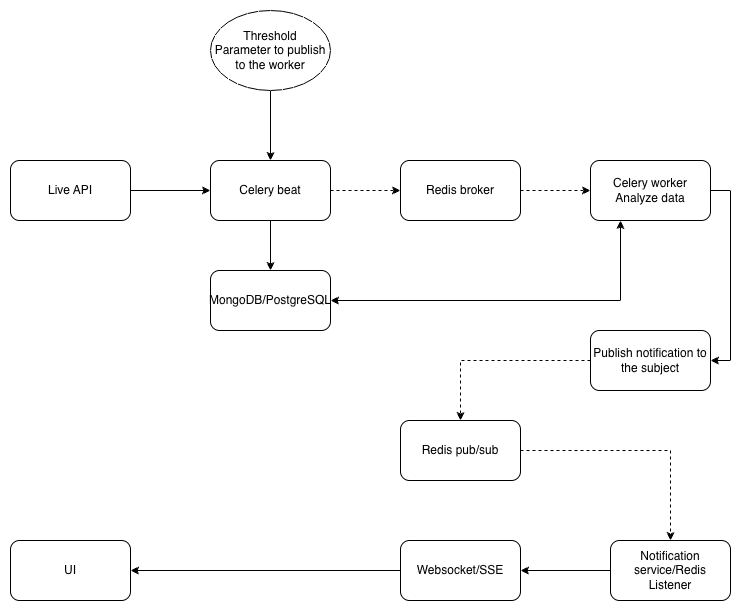

The diagram above was exported from draw.io. Its source (the exported page's mxGraphModel, read from the mxfile embedded in the PNG):
<mxGraphModel dx="2148" dy="725" grid="1" gridSize="10" guides="1" tooltips="1" connect="1" arrows="1" fold="1" page="1" pageScale="1" pageWidth="850" pageHeight="1100" math="0" shadow="0">
  <root>
    <mxCell id="0" />
    <mxCell id="1" parent="0" />
    <mxCell id="iT9TlwirEU6B7ZUORSSE-5" style="edgeStyle=orthogonalEdgeStyle;rounded=0;orthogonalLoop=1;jettySize=auto;html=1;entryX=0;entryY=0.5;entryDx=0;entryDy=0;" parent="1" source="iT9TlwirEU6B7ZUORSSE-1" target="iT9TlwirEU6B7ZUORSSE-2" edge="1">
      <mxGeometry relative="1" as="geometry" />
    </mxCell>
    <mxCell id="iT9TlwirEU6B7ZUORSSE-1" value="&lt;div&gt;Live API&lt;/div&gt;" style="rounded=1;whiteSpace=wrap;html=1;" parent="1" vertex="1">
      <mxGeometry x="-160" y="230" width="120" height="60" as="geometry" />
    </mxCell>
    <mxCell id="iT9TlwirEU6B7ZUORSSE-8" style="edgeStyle=orthogonalEdgeStyle;rounded=0;orthogonalLoop=1;jettySize=auto;html=1;entryX=0;entryY=0.5;entryDx=0;entryDy=0;dashed=1;" parent="1" source="iT9TlwirEU6B7ZUORSSE-2" target="iT9TlwirEU6B7ZUORSSE-7" edge="1">
      <mxGeometry relative="1" as="geometry" />
    </mxCell>
    <mxCell id="iT9TlwirEU6B7ZUORSSE-22" style="edgeStyle=orthogonalEdgeStyle;rounded=0;orthogonalLoop=1;jettySize=auto;html=1;" parent="1" source="iT9TlwirEU6B7ZUORSSE-2" target="iT9TlwirEU6B7ZUORSSE-21" edge="1">
      <mxGeometry relative="1" as="geometry" />
    </mxCell>
    <mxCell id="iT9TlwirEU6B7ZUORSSE-2" value="Celery beat" style="rounded=1;whiteSpace=wrap;html=1;" parent="1" vertex="1">
      <mxGeometry x="40" y="230" width="120" height="60" as="geometry" />
    </mxCell>
    <mxCell id="iT9TlwirEU6B7ZUORSSE-4" style="edgeStyle=orthogonalEdgeStyle;rounded=0;orthogonalLoop=1;jettySize=auto;html=1;" parent="1" source="iT9TlwirEU6B7ZUORSSE-3" target="iT9TlwirEU6B7ZUORSSE-2" edge="1">
      <mxGeometry relative="1" as="geometry" />
    </mxCell>
    <mxCell id="iT9TlwirEU6B7ZUORSSE-3" value="Threshold&lt;div&gt;Parameter to publish to the worker&lt;/div&gt;" style="ellipse;whiteSpace=wrap;html=1;" parent="1" vertex="1">
      <mxGeometry x="40" y="80" width="120" height="80" as="geometry" />
    </mxCell>
    <mxCell id="iT9TlwirEU6B7ZUORSSE-10" style="edgeStyle=orthogonalEdgeStyle;rounded=0;orthogonalLoop=1;jettySize=auto;html=1;entryX=0;entryY=0.5;entryDx=0;entryDy=0;dashed=1;" parent="1" source="iT9TlwirEU6B7ZUORSSE-7" target="iT9TlwirEU6B7ZUORSSE-9" edge="1">
      <mxGeometry relative="1" as="geometry" />
    </mxCell>
    <mxCell id="iT9TlwirEU6B7ZUORSSE-7" value="Redis broker" style="rounded=1;whiteSpace=wrap;html=1;" parent="1" vertex="1">
      <mxGeometry x="230" y="230" width="120" height="60" as="geometry" />
    </mxCell>
    <mxCell id="iT9TlwirEU6B7ZUORSSE-24" style="edgeStyle=orthogonalEdgeStyle;rounded=0;orthogonalLoop=1;jettySize=auto;html=1;entryX=1;entryY=0.5;entryDx=0;entryDy=0;startArrow=classic;startFill=1;" parent="1" source="iT9TlwirEU6B7ZUORSSE-9" target="iT9TlwirEU6B7ZUORSSE-21" edge="1">
      <mxGeometry relative="1" as="geometry">
        <Array as="points">
          <mxPoint x="450" y="370" />
        </Array>
      </mxGeometry>
    </mxCell>
    <mxCell id="iT9TlwirEU6B7ZUORSSE-37" style="edgeStyle=orthogonalEdgeStyle;rounded=0;orthogonalLoop=1;jettySize=auto;html=1;entryX=1;entryY=0.5;entryDx=0;entryDy=0;" parent="1" source="iT9TlwirEU6B7ZUORSSE-9" target="iT9TlwirEU6B7ZUORSSE-13" edge="1">
      <mxGeometry relative="1" as="geometry">
        <Array as="points">
          <mxPoint x="560" y="260" />
          <mxPoint x="560" y="430" />
        </Array>
      </mxGeometry>
    </mxCell>
    <mxCell id="iT9TlwirEU6B7ZUORSSE-9" value="Celery worker&lt;div&gt;Analyze data&lt;/div&gt;" style="rounded=1;whiteSpace=wrap;html=1;" parent="1" vertex="1">
      <mxGeometry x="420" y="230" width="120" height="60" as="geometry" />
    </mxCell>
    <mxCell id="iT9TlwirEU6B7ZUORSSE-17" style="edgeStyle=orthogonalEdgeStyle;rounded=0;orthogonalLoop=1;jettySize=auto;html=1;" parent="1" source="iT9TlwirEU6B7ZUORSSE-11" target="iT9TlwirEU6B7ZUORSSE-16" edge="1">
      <mxGeometry relative="1" as="geometry" />
    </mxCell>
    <mxCell id="iT9TlwirEU6B7ZUORSSE-11" value="Notification service/Redis Listener" style="rounded=1;whiteSpace=wrap;html=1;" parent="1" vertex="1">
      <mxGeometry x="440" y="610" width="120" height="60" as="geometry" />
    </mxCell>
    <mxCell id="iT9TlwirEU6B7ZUORSSE-36" style="edgeStyle=orthogonalEdgeStyle;rounded=0;orthogonalLoop=1;jettySize=auto;html=1;entryX=0.5;entryY=0;entryDx=0;entryDy=0;dashed=1;" parent="1" source="iT9TlwirEU6B7ZUORSSE-13" target="iT9TlwirEU6B7ZUORSSE-25" edge="1">
      <mxGeometry relative="1" as="geometry" />
    </mxCell>
    <mxCell id="iT9TlwirEU6B7ZUORSSE-13" value="Publish notification to the subject" style="rounded=1;whiteSpace=wrap;html=1;" parent="1" vertex="1">
      <mxGeometry x="420" y="400" width="120" height="60" as="geometry" />
    </mxCell>
    <mxCell id="iT9TlwirEU6B7ZUORSSE-20" style="edgeStyle=orthogonalEdgeStyle;rounded=0;orthogonalLoop=1;jettySize=auto;html=1;entryX=1;entryY=0.5;entryDx=0;entryDy=0;" parent="1" source="iT9TlwirEU6B7ZUORSSE-16" target="iT9TlwirEU6B7ZUORSSE-18" edge="1">
      <mxGeometry relative="1" as="geometry" />
    </mxCell>
    <mxCell id="iT9TlwirEU6B7ZUORSSE-16" value="Websocket/SSE" style="rounded=1;whiteSpace=wrap;html=1;" parent="1" vertex="1">
      <mxGeometry x="230" y="610" width="120" height="60" as="geometry" />
    </mxCell>
    <mxCell id="iT9TlwirEU6B7ZUORSSE-18" value="UI" style="rounded=1;whiteSpace=wrap;html=1;" parent="1" vertex="1">
      <mxGeometry x="-160" y="610" width="120" height="60" as="geometry" />
    </mxCell>
    <mxCell id="iT9TlwirEU6B7ZUORSSE-21" value="MongoDB/PostgreSQL" style="rounded=1;whiteSpace=wrap;html=1;" parent="1" vertex="1">
      <mxGeometry x="40" y="340" width="120" height="60" as="geometry" />
    </mxCell>
    <mxCell id="iT9TlwirEU6B7ZUORSSE-33" style="edgeStyle=orthogonalEdgeStyle;rounded=0;orthogonalLoop=1;jettySize=auto;html=1;entryX=0.5;entryY=0;entryDx=0;entryDy=0;dashed=1;" parent="1" source="iT9TlwirEU6B7ZUORSSE-25" target="iT9TlwirEU6B7ZUORSSE-11" edge="1">
      <mxGeometry relative="1" as="geometry" />
    </mxCell>
    <mxCell id="iT9TlwirEU6B7ZUORSSE-25" value="Redis pub/sub" style="rounded=1;whiteSpace=wrap;html=1;" parent="1" vertex="1">
      <mxGeometry x="230" y="490" width="120" height="60" as="geometry" />
    </mxCell>
  </root>
</mxGraphModel>